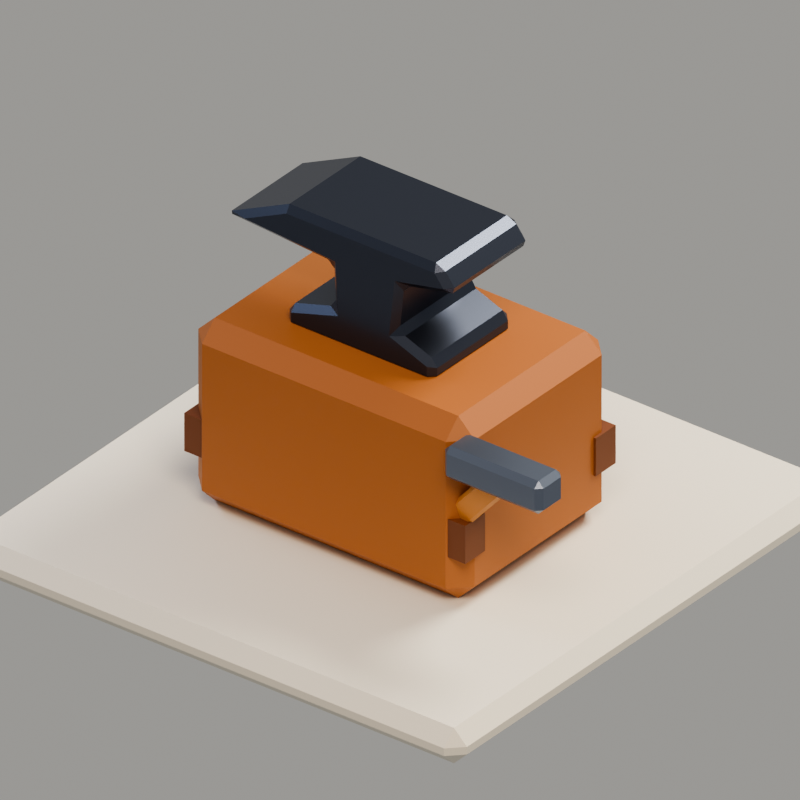 # Source: AnvilWorkbench.blend  (saved by Blender 5.2.44; exported with 4.5.12 LTS)
import bpy
from mathutils import Matrix  # noqa: F401  (used for matrix-valued properties, if any)

bpy.ops.wm.read_factory_settings(use_empty=True)
scene = bpy.context.scene
scene.name = 'Scene'

# ---- collections
col_collection = bpy.data.collections.new('Collection'); scene.collection.children.link(col_collection)

# ---- materials (node trees are filled in below, after node groups)
mat_mt_wood_main = bpy.data.materials.new('MT_Wood_Main')
mat_mt_wood_dark = bpy.data.materials.new('MT_Wood_Dark')
mat_mt_metal = bpy.data.materials.new('MT_Metal')
mat_mt_wood_light = bpy.data.materials.new('MT_Wood_Light')
mat_mt_metal_light = bpy.data.materials.new('MT_Metal_Light')
mat_mt_ground = bpy.data.materials.new('MT_Ground')

# ---- material node trees
mat_mt_wood_main.use_nodes = True; mat_mt_wood_main.node_tree.nodes.clear()
_N = mat_mt_wood_main.node_tree.nodes; _L = mat_mt_wood_main.node_tree.links
n0 = _N.new('ShaderNodeBsdfPrincipled'); n0.name = 'Principled BSDF'; n0.location = (-200, 100)
n0.inputs[0].default_value = (0.4045, 0.1304, 0.02776, 1.0)
n0.inputs[2].default_value = 0.58
n0.inputs[10].default_value = 0.005
n1 = _N.new('ShaderNodeOutputMaterial'); n1.name = 'Material Output'; n1.location = (200, 100)
_L.new(n0.outputs[0], n1.inputs[0])
n1.is_active_output = True
mat_mt_wood_dark.use_nodes = True; mat_mt_wood_dark.node_tree.nodes.clear()
_N = mat_mt_wood_dark.node_tree.nodes; _L = mat_mt_wood_dark.node_tree.links
n0 = _N.new('ShaderNodeBsdfPrincipled'); n0.name = 'Principled BSDF'; n0.location = (-200, 100)
n0.inputs[0].default_value = (0.1636, 0.04943, 0.01607, 1.0)
n0.inputs[2].default_value = 0.62
n0.inputs[10].default_value = 0.005
n1 = _N.new('ShaderNodeOutputMaterial'); n1.name = 'Material Output'; n1.location = (200, 100)
_L.new(n0.outputs[0], n1.inputs[0])
n1.is_active_output = True
mat_mt_metal.use_nodes = True; mat_mt_metal.node_tree.nodes.clear()
_N = mat_mt_metal.node_tree.nodes; _L = mat_mt_metal.node_tree.links
n0 = _N.new('ShaderNodeBsdfPrincipled'); n0.name = 'Principled BSDF'; n0.location = (-200, 100)
n0.inputs[0].default_value = (0.05637, 0.06772, 0.1011, 1.0)
n0.inputs[1].default_value = 0.8
n0.inputs[2].default_value = 0.3
n0.inputs[10].default_value = 0.005
n1 = _N.new('ShaderNodeOutputMaterial'); n1.name = 'Material Output'; n1.location = (200, 100)
_L.new(n0.outputs[0], n1.inputs[0])
n1.is_active_output = True
mat_mt_wood_light.use_nodes = True; mat_mt_wood_light.node_tree.nodes.clear()
_N = mat_mt_wood_light.node_tree.nodes; _L = mat_mt_wood_light.node_tree.links
n0 = _N.new('ShaderNodeBsdfPrincipled'); n0.name = 'Principled BSDF'; n0.location = (-200, 100)
n0.inputs[0].default_value = (0.673, 0.259, 0.05637, 1.0)
n0.inputs[2].default_value = 0.52
n0.inputs[10].default_value = 0.005
n1 = _N.new('ShaderNodeOutputMaterial'); n1.name = 'Material Output'; n1.location = (200, 100)
_L.new(n0.outputs[0], n1.inputs[0])
n1.is_active_output = True
mat_mt_metal_light.use_nodes = True; mat_mt_metal_light.node_tree.nodes.clear()
_N = mat_mt_metal_light.node_tree.nodes; _L = mat_mt_metal_light.node_tree.links
n0 = _N.new('ShaderNodeBsdfPrincipled'); n0.name = 'Principled BSDF'; n0.location = (-200, 100)
n0.inputs[0].default_value = (0.1768, 0.212, 0.2888, 1.0)
n0.inputs[1].default_value = 0.75
n0.inputs[2].default_value = 0.28
n0.inputs[10].default_value = 0.005
n1 = _N.new('ShaderNodeOutputMaterial'); n1.name = 'Material Output'; n1.location = (200, 100)
_L.new(n0.outputs[0], n1.inputs[0])
n1.is_active_output = True
mat_mt_ground.use_nodes = True; mat_mt_ground.node_tree.nodes.clear()
_N = mat_mt_ground.node_tree.nodes; _L = mat_mt_ground.node_tree.links
n0 = _N.new('ShaderNodeBsdfPrincipled'); n0.name = 'Principled BSDF'; n0.location = (-200, 100)
n0.inputs[0].default_value = (0.8122, 0.7667, 0.673, 1.0)
n0.inputs[2].default_value = 0.82
n0.inputs[10].default_value = 0.005
n1 = _N.new('ShaderNodeOutputMaterial'); n1.name = 'Material Output'; n1.location = (200, 100)
_L.new(n0.outputs[0], n1.inputs[0])
n1.is_active_output = True

# ---- world
world_world = bpy.data.worlds.new('World'); scene.world = world_world
world_world.use_nodes = True; world_world.node_tree.nodes.clear()
_N = world_world.node_tree.nodes; _L = world_world.node_tree.links
n0 = _N.new('ShaderNodeOutputWorld'); n0.name = 'World Output'; n0.location = (200, 100)
n1 = _N.new('ShaderNodeBackground'); n1.name = 'Background'; n1.location = (-200, 100)
n1.inputs[0].default_value = (0.94, 0.92, 0.87, 1.0)
n1.inputs[1].default_value = 0.34
_L.new(n1.outputs[0], n0.inputs[0])
n0.is_active_output = True
world_world.color = (0.05088, 0.05088, 0.05088)
world_world.sun_shadow_jitter_overblur = 0.0

# ---- cameras
cam_mt_presentationcamera = bpy.data.cameras.new('MT_PresentationCamera')
cam_mt_presentationcamera.type = 'ORTHO'
cam_mt_presentationcamera.ortho_scale = 2.7

# ---- lights
light_key_light = bpy.data.lights.new('Key_Light', 'AREA')
light_key_light.color = (1.0, 0.82, 0.63)
light_key_light.energy = 980.0
light_key_light.shape = 'DISK'
light_key_light.size = 5.5
light_fill_light = bpy.data.lights.new('Fill_Light', 'AREA')
light_fill_light.color = (0.68, 0.78, 1.0)
light_fill_light.energy = 520.0
light_fill_light.shape = 'DISK'
light_fill_light.size = 4.0
light_rim_light = bpy.data.lights.new('Rim_Light', 'AREA')
light_rim_light.color = (1.0, 0.93, 0.79)
light_rim_light.energy = 730.0
light_rim_light.shape = 'DISK'
light_rim_light.size = 3.5

# ---- meshes
me_cube_078 = bpy.data.meshes.new('Cube.078')
me_cube_078.from_pydata([(-0.59, -0.42, -0.36), (-0.59, -0.42, 0.36), (-0.59, 0.42, -0.36), (-0.59, 0.42, 0.36), (0.59, -0.42, -0.36), (0.59, -0.42, 0.36), (0.59, 0.42, -0.36), (0.59, 0.42, 0.36)], [], [(0, 1, 3, 2), (2, 3, 7, 6), (6, 7, 5, 4), (4, 5, 1, 0), (2, 6, 4, 0), (7, 3, 1, 5)])
_uv = me_cube_078.uv_layers.new(name='UVMap')
_uv.uv.foreach_set('vector', [0.375, 0.0, 0.625, 0.0, 0.625, 0.25, 0.375, 0.25, 0.375, 0.25, 0.625, 0.25, 0.625, 0.5, 0.375, 0.5, 0.375, 0.5, 0.625, 0.5, 0.625, 0.75, 0.375, 0.75, 0.375, 0.75, 0.625, 0.75, 0.625, 1.0, 0.375, 1.0, 0.125, 0.5, 0.375, 0.5, 0.375, 0.75, 0.125, 0.75, 0.625, 0.5, 0.875, 0.5, 0.875, 0.75, 0.625, 0.75])
me_cube_078.materials.append(mat_mt_wood_main)
me_cube_078.update()
me_cube_079 = bpy.data.meshes.new('Cube.079')
me_cube_079.from_pydata([(-0.6, -0.055, -0.075), (-0.6, -0.055, 0.075), (-0.6, 0.055, -0.075), (-0.6, 0.055, 0.075), (0.6, -0.055, -0.075), (0.6, -0.055, 0.075), (0.6, 0.055, -0.075), (0.6, 0.055, 0.075)], [], [(0, 1, 3, 2), (2, 3, 7, 6), (6, 7, 5, 4), (4, 5, 1, 0), (2, 6, 4, 0), (7, 3, 1, 5)])
_uv = me_cube_079.uv_layers.new(name='UVMap')
_uv.uv.foreach_set('vector', [0.375, 0.0, 0.625, 0.0, 0.625, 0.25, 0.375, 0.25, 0.375, 0.25, 0.625, 0.25, 0.625, 0.5, 0.375, 0.5, 0.375, 0.5, 0.625, 0.5, 0.625, 0.75, 0.375, 0.75, 0.375, 0.75, 0.625, 0.75, 0.625, 1.0, 0.375, 1.0, 0.125, 0.5, 0.375, 0.5, 0.375, 0.75, 0.125, 0.75, 0.625, 0.5, 0.875, 0.5, 0.875, 0.75, 0.625, 0.75])
me_cube_079.materials.append(mat_mt_wood_dark)
me_cube_079.update()
me_cube_080 = bpy.data.meshes.new('Cube.080')
me_cube_080.from_pydata([(-0.6, -0.055, -0.075), (-0.6, -0.055, 0.075), (-0.6, 0.055, -0.075), (-0.6, 0.055, 0.075), (0.6, -0.055, -0.075), (0.6, -0.055, 0.075), (0.6, 0.055, -0.075), (0.6, 0.055, 0.075)], [], [(0, 1, 3, 2), (2, 3, 7, 6), (6, 7, 5, 4), (4, 5, 1, 0), (2, 6, 4, 0), (7, 3, 1, 5)])
_uv = me_cube_080.uv_layers.new(name='UVMap')
_uv.uv.foreach_set('vector', [0.375, 0.0, 0.625, 0.0, 0.625, 0.25, 0.375, 0.25, 0.375, 0.25, 0.625, 0.25, 0.625, 0.5, 0.375, 0.5, 0.375, 0.5, 0.625, 0.5, 0.625, 0.75, 0.375, 0.75, 0.375, 0.75, 0.625, 0.75, 0.625, 1.0, 0.375, 1.0, 0.125, 0.5, 0.375, 0.5, 0.375, 0.75, 0.125, 0.75, 0.625, 0.5, 0.875, 0.5, 0.875, 0.75, 0.625, 0.75])
me_cube_080.materials.append(mat_mt_wood_dark)
me_cube_080.update()
me_anvil_silhouette_mesh = bpy.data.meshes.new('Anvil_Silhouette_Mesh')
me_anvil_silhouette_mesh.from_pydata([(-0.59, -0.22, 1.04), (-0.32, -0.22, 1.17), (0.33, -0.22, 1.17), (0.4, -0.22, 1.08), (0.17, -0.22, 1.03), (0.15, -0.22, 0.84), (0.31, -0.22, 0.78), (0.31, -0.22, 0.7), (-0.32, -0.22, 0.7), (-0.32, -0.22, 0.78), (-0.12, -0.22, 0.84), (-0.13, -0.22, 1.01), (-0.59, 0.22, 1.04), (-0.32, 0.22, 1.17), (0.33, 0.22, 1.17), (0.4, 0.22, 1.08), (0.17, 0.22, 1.03), (0.15, 0.22, 0.84), (0.31, 0.22, 0.78), (0.31, 0.22, 0.7), (-0.32, 0.22, 0.7), (-0.32, 0.22, 0.78), (-0.12, 0.22, 0.84), (-0.13, 0.22, 1.01)], [], [(11, 10, 9, 8, 7, 6, 5, 4, 3, 2, 1, 0), (12, 13, 14, 15, 16, 17, 18, 19, 20, 21, 22, 23), (0, 1, 13, 12), (1, 2, 14, 13), (2, 3, 15, 14), (3, 4, 16, 15), (4, 5, 17, 16), (5, 6, 18, 17), (6, 7, 19, 18), (7, 8, 20, 19), (8, 9, 21, 20), (9, 10, 22, 21), (10, 11, 23, 22), (11, 0, 12, 23)])
me_anvil_silhouette_mesh.materials.append(mat_mt_metal)
me_anvil_silhouette_mesh.update()
me_cube_081 = bpy.data.meshes.new('Cube.081')
me_cube_081.from_pydata([(-0.047, -0.047, -0.2137), (-0.047, -0.047, 0.2137), (-0.047, 0.047, -0.2137), (-0.047, 0.047, 0.2137), (0.047, -0.047, -0.2137), (0.047, -0.047, 0.2137), (0.047, 0.047, -0.2137), (0.047, 0.047, 0.2137)], [], [(0, 1, 3, 2), (2, 3, 7, 6), (6, 7, 5, 4), (4, 5, 1, 0), (2, 6, 4, 0), (7, 3, 1, 5)])
_uv = me_cube_081.uv_layers.new(name='UVMap')
_uv.uv.foreach_set('vector', [0.375, 0.0, 0.625, 0.0, 0.625, 0.25, 0.375, 0.25, 0.375, 0.25, 0.625, 0.25, 0.625, 0.5, 0.375, 0.5, 0.375, 0.5, 0.625, 0.5, 0.625, 0.75, 0.375, 0.75, 0.375, 0.75, 0.625, 0.75, 0.625, 1.0, 0.375, 1.0, 0.125, 0.5, 0.375, 0.5, 0.375, 0.75, 0.125, 0.75, 0.625, 0.5, 0.875, 0.5, 0.875, 0.75, 0.625, 0.75])
me_cube_081.materials.append(mat_mt_wood_light)
me_cube_081.update()
me_cube_082 = bpy.data.meshes.new('Cube.082')
me_cube_082.from_pydata([(-0.21, -0.07, -0.065), (-0.21, -0.07, 0.065), (-0.21, 0.07, -0.065), (-0.21, 0.07, 0.065), (0.21, -0.07, -0.065), (0.21, -0.07, 0.065), (0.21, 0.07, -0.065), (0.21, 0.07, 0.065)], [], [(0, 1, 3, 2), (2, 3, 7, 6), (6, 7, 5, 4), (4, 5, 1, 0), (2, 6, 4, 0), (7, 3, 1, 5)])
_uv = me_cube_082.uv_layers.new(name='UVMap')
_uv.uv.foreach_set('vector', [0.375, 0.0, 0.625, 0.0, 0.625, 0.25, 0.375, 0.25, 0.375, 0.25, 0.625, 0.25, 0.625, 0.5, 0.375, 0.5, 0.375, 0.5, 0.625, 0.5, 0.625, 0.75, 0.375, 0.75, 0.375, 0.75, 0.625, 0.75, 0.625, 1.0, 0.375, 1.0, 0.125, 0.5, 0.375, 0.5, 0.375, 0.75, 0.125, 0.75, 0.625, 0.5, 0.875, 0.5, 0.875, 0.75, 0.625, 0.75])
me_cube_082.materials.append(mat_mt_metal_light)
me_cube_082.update()
me_cube_084 = bpy.data.meshes.new('Cube.084')
me_cube_084.from_pydata([(-1.08, -1.08, -0.07), (-1.08, -1.08, 0.07), (-1.08, 1.08, -0.07), (-1.08, 1.08, 0.07), (1.08, -1.08, -0.07), (1.08, -1.08, 0.07), (1.08, 1.08, -0.07), (1.08, 1.08, 0.07)], [], [(0, 1, 3, 2), (2, 3, 7, 6), (6, 7, 5, 4), (4, 5, 1, 0), (2, 6, 4, 0), (7, 3, 1, 5)])
_uv = me_cube_084.uv_layers.new(name='UVMap')
_uv.uv.foreach_set('vector', [0.375, 0.0, 0.625, 0.0, 0.625, 0.25, 0.375, 0.25, 0.375, 0.25, 0.625, 0.25, 0.625, 0.5, 0.375, 0.5, 0.375, 0.5, 0.625, 0.5, 0.625, 0.75, 0.375, 0.75, 0.375, 0.75, 0.625, 0.75, 0.625, 1.0, 0.375, 1.0, 0.125, 0.5, 0.375, 0.5, 0.375, 0.75, 0.125, 0.75, 0.625, 0.5, 0.875, 0.5, 0.875, 0.75, 0.625, 0.75])
me_cube_084.materials.append(mat_mt_ground)
me_cube_084.update()

# ---- objects
ob_mt_anvilworkbench_root = bpy.data.objects.new('MT_AnvilWorkbench_ROOT', None)
ob_anvil_woodblock = bpy.data.objects.new('Anvil_WoodBlock', me_cube_078)
ob_anvil_blockbrace__0_36 = bpy.data.objects.new('Anvil_BlockBrace_-0.36', me_cube_079)
ob_anvil_blockbrace_0_36 = bpy.data.objects.new('Anvil_BlockBrace_0.36', me_cube_080)
ob_anvil_ironbody = bpy.data.objects.new('Anvil_IronBody', me_anvil_silhouette_mesh)
ob_hammer_handle = bpy.data.objects.new('Hammer_Handle', me_cube_081)
ob_hammer_head = bpy.data.objects.new('Hammer_Head', me_cube_082)
ob_key_light = bpy.data.objects.new('Key_Light', light_key_light)
ob_fill_light = bpy.data.objects.new('Fill_Light', light_fill_light)
ob_rim_light = bpy.data.objects.new('Rim_Light', light_rim_light)
ob_mt_presentationcamera = bpy.data.objects.new('MT_PresentationCamera', cam_mt_presentationcamera)
ob_camera_target = bpy.data.objects.new('Camera_Target', None)
ob_preview_floor = bpy.data.objects.new('Preview_Floor', me_cube_084)

# ---- transforms, parenting, visibility, modifiers, constraints
ob_mt_anvilworkbench_root.location = (0.0, 0.0, 0.0)
ob_anvil_woodblock.parent = ob_mt_anvilworkbench_root
ob_anvil_woodblock.location = (0.0, 0.0, 0.36)
_m = ob_anvil_woodblock.modifiers.new('Soft_Edges', 'BEVEL')
_m.width = 0.07
_m.width_pct = 0.07
ob_anvil_blockbrace__0_36.parent = ob_mt_anvilworkbench_root
ob_anvil_blockbrace__0_36.location = (0.0, -0.36, 0.27)
ob_anvil_blockbrace_0_36.parent = ob_mt_anvilworkbench_root
ob_anvil_blockbrace_0_36.location = (0.0, 0.36, 0.27)
ob_anvil_ironbody.parent = ob_mt_anvilworkbench_root
ob_anvil_ironbody.location = (0.0, 0.0, 0.0)
_m = ob_anvil_ironbody.modifiers.new('Soft_Anvil_Edges', 'BEVEL')
_m.width = 0.025
_m.width_pct = 0.025
ob_hammer_handle.parent = ob_mt_anvilworkbench_root
ob_hammer_handle.location = (0.6, -0.355, 0.415)
ob_hammer_handle.rotation_mode = 'QUATERNION'
ob_hammer_handle.rotation_quaternion = (0.9288, 0.1134, 0.3527, -0.0)
_m = ob_hammer_handle.modifiers.new('Soft_Edges', 'BEVEL')
_m.width = 0.012
_m.width_pct = 0.012
ob_hammer_head.parent = ob_mt_anvilworkbench_root
ob_hammer_head.location = (0.75, -0.4, 0.6)
_m = ob_hammer_head.modifiers.new('Soft_Edges', 'BEVEL')
_m.width = 0.022
_m.width_pct = 0.022
ob_key_light.location = (4.5, -5.0, 8.0)
ob_key_light.rotation_euler = (0.4363, 0.0, 2.531)
ob_fill_light.location = (-6.0, -1.0, 4.2)
ob_fill_light.rotation_euler = (0.4363, 0.0, 2.531)
ob_rim_light.location = (2.0, 5.0, 6.0)
ob_rim_light.rotation_euler = (0.4363, 0.0, 2.531)
ob_mt_presentationcamera.location = (3.1, -4.0, 3.5)
_c = ob_mt_presentationcamera.constraints.new('TRACK_TO'); _c.name = 'Track To'
_c.target = ob_camera_target
ob_camera_target.location = (0.0, 0.0, 0.42)
ob_preview_floor.location = (0.0, 0.0, -0.07)
_m = ob_preview_floor.modifiers.new('Soft_Edges', 'BEVEL')
_m.width = 0.055
_m.width_pct = 0.055

# ---- collection membership
col_collection.objects.link(ob_mt_anvilworkbench_root)
col_collection.objects.link(ob_anvil_woodblock)
col_collection.objects.link(ob_anvil_blockbrace__0_36)
col_collection.objects.link(ob_anvil_blockbrace_0_36)
col_collection.objects.link(ob_anvil_ironbody)
col_collection.objects.link(ob_hammer_handle)
col_collection.objects.link(ob_hammer_head)
col_collection.objects.link(ob_key_light)
col_collection.objects.link(ob_fill_light)
col_collection.objects.link(ob_rim_light)
col_collection.objects.link(ob_mt_presentationcamera)
col_collection.objects.link(ob_camera_target)
col_collection.objects.link(ob_preview_floor)

# ---- scene / render settings (as saved in the file)
scene.camera = ob_mt_presentationcamera
scene.frame_start = 1; scene.frame_end = 250; scene.frame_set(1)
scene.render.engine = 'BLENDER_EEVEE_NEXT'
scene.render.resolution_x = 900
scene.render.resolution_y = 900
scene.render.bake_bias = 0.0
scene.render.bake_samples = 0
scene.render.compositor_device = 'GPU'
scene.eevee.use_volume_custom_range = False
scene.eevee.fast_gi_thickness_near = 0.1
scene.eevee.fast_gi_thickness_far = 0.0
scene.eevee.ray_tracing_options.screen_trace_thickness = 0.1
scene.view_settings.look = 'AgX - Medium High Contrast'
bpy.context.view_layer.update()
